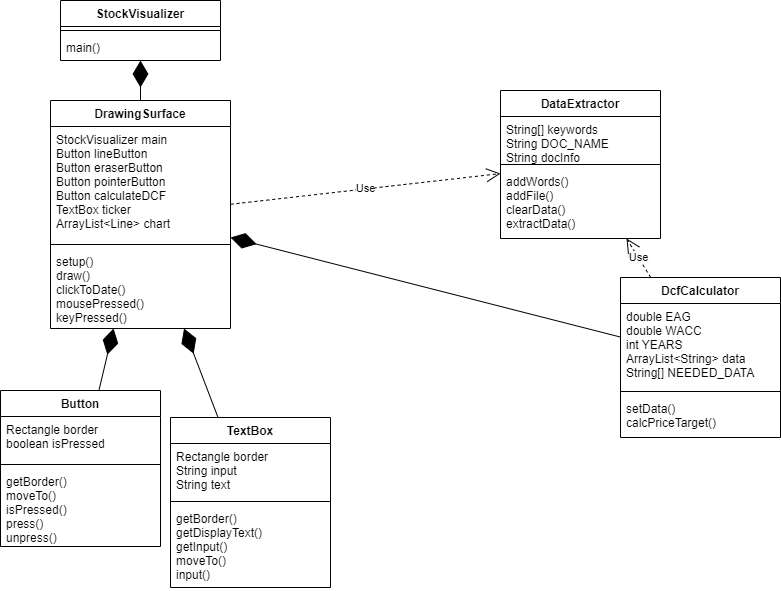

The diagram above was exported from draw.io. Its source (the exported page's mxGraphModel, read from the mxfile embedded in the PNG):
<mxGraphModel dx="782" dy="428" grid="1" gridSize="10" guides="1" tooltips="1" connect="1" arrows="1" fold="1" page="1" pageScale="1" pageWidth="850" pageHeight="1100" math="0" shadow="0">
  <root>
    <mxCell id="0" />
    <mxCell id="1" parent="0" />
    <mxCell id="KRXll2KIAB5Qh6HTXD98-2" value="DrawingSurface" style="swimlane;fontStyle=1;align=center;verticalAlign=top;childLayout=stackLayout;horizontal=1;startSize=26;horizontalStack=0;resizeParent=1;resizeParentMax=0;resizeLast=0;collapsible=1;marginBottom=0;" parent="1" vertex="1">
      <mxGeometry x="50" y="180" width="180" height="228" as="geometry" />
    </mxCell>
    <mxCell id="KRXll2KIAB5Qh6HTXD98-3" value="StockVisualizer main&#10;Button lineButton&#10;Button eraserButton&#10;Button pointerButton&#10;Button calculateDCF&#10;TextBox ticker&#10;ArrayList&lt;Line&gt; chart" style="text;strokeColor=none;fillColor=none;align=left;verticalAlign=top;spacingLeft=4;spacingRight=4;overflow=hidden;rotatable=0;points=[[0,0.5],[1,0.5]];portConstraint=eastwest;" parent="KRXll2KIAB5Qh6HTXD98-2" vertex="1">
      <mxGeometry y="26" width="180" height="114" as="geometry" />
    </mxCell>
    <mxCell id="KRXll2KIAB5Qh6HTXD98-4" value="" style="line;strokeWidth=1;fillColor=none;align=left;verticalAlign=middle;spacingTop=-1;spacingLeft=3;spacingRight=3;rotatable=0;labelPosition=right;points=[];portConstraint=eastwest;" parent="KRXll2KIAB5Qh6HTXD98-2" vertex="1">
      <mxGeometry y="140" width="180" height="8" as="geometry" />
    </mxCell>
    <mxCell id="KRXll2KIAB5Qh6HTXD98-5" value="setup()&#10;draw()&#10;clickToDate()&#10;mousePressed()&#10;keyPressed()&#10;" style="text;strokeColor=none;fillColor=none;align=left;verticalAlign=top;spacingLeft=4;spacingRight=4;overflow=hidden;rotatable=0;points=[[0,0.5],[1,0.5]];portConstraint=eastwest;" parent="KRXll2KIAB5Qh6HTXD98-2" vertex="1">
      <mxGeometry y="148" width="180" height="80" as="geometry" />
    </mxCell>
    <mxCell id="wIrCw02iRbcptemZOsRP-1" value="DcfCalculator" style="swimlane;fontStyle=1;align=center;verticalAlign=top;childLayout=stackLayout;horizontal=1;startSize=26;horizontalStack=0;resizeParent=1;resizeParentMax=0;resizeLast=0;collapsible=1;marginBottom=0;" parent="1" vertex="1">
      <mxGeometry x="620" y="357" width="160" height="160" as="geometry" />
    </mxCell>
    <mxCell id="wIrCw02iRbcptemZOsRP-2" value="double EAG&#10;double WACC&#10;int YEARS&#10;ArrayList&lt;String&gt; data&#10;String[] NEEDED_DATA" style="text;strokeColor=none;fillColor=none;align=left;verticalAlign=top;spacingLeft=4;spacingRight=4;overflow=hidden;rotatable=0;points=[[0,0.5],[1,0.5]];portConstraint=eastwest;" parent="wIrCw02iRbcptemZOsRP-1" vertex="1">
      <mxGeometry y="26" width="160" height="84" as="geometry" />
    </mxCell>
    <mxCell id="wIrCw02iRbcptemZOsRP-3" value="" style="line;strokeWidth=1;fillColor=none;align=left;verticalAlign=middle;spacingTop=-1;spacingLeft=3;spacingRight=3;rotatable=0;labelPosition=right;points=[];portConstraint=eastwest;" parent="wIrCw02iRbcptemZOsRP-1" vertex="1">
      <mxGeometry y="110" width="160" height="8" as="geometry" />
    </mxCell>
    <mxCell id="wIrCw02iRbcptemZOsRP-4" value="setData()&#10;calcPriceTarget()" style="text;strokeColor=none;fillColor=none;align=left;verticalAlign=top;spacingLeft=4;spacingRight=4;overflow=hidden;rotatable=0;points=[[0,0.5],[1,0.5]];portConstraint=eastwest;" parent="wIrCw02iRbcptemZOsRP-1" vertex="1">
      <mxGeometry y="118" width="160" height="42" as="geometry" />
    </mxCell>
    <mxCell id="KRXll2KIAB5Qh6HTXD98-26" value="StockVisualizer" style="swimlane;fontStyle=1;align=center;verticalAlign=top;childLayout=stackLayout;horizontal=1;startSize=26;horizontalStack=0;resizeParent=1;resizeParentMax=0;resizeLast=0;collapsible=1;marginBottom=0;" parent="1" vertex="1">
      <mxGeometry x="60" y="80" width="160" height="60" as="geometry" />
    </mxCell>
    <mxCell id="KRXll2KIAB5Qh6HTXD98-28" value="" style="line;strokeWidth=1;fillColor=none;align=left;verticalAlign=middle;spacingTop=-1;spacingLeft=3;spacingRight=3;rotatable=0;labelPosition=right;points=[];portConstraint=eastwest;" parent="KRXll2KIAB5Qh6HTXD98-26" vertex="1">
      <mxGeometry y="26" width="160" height="8" as="geometry" />
    </mxCell>
    <mxCell id="KRXll2KIAB5Qh6HTXD98-29" value="main()" style="text;strokeColor=none;fillColor=none;align=left;verticalAlign=top;spacingLeft=4;spacingRight=4;overflow=hidden;rotatable=0;points=[[0,0.5],[1,0.5]];portConstraint=eastwest;" parent="KRXll2KIAB5Qh6HTXD98-26" vertex="1">
      <mxGeometry y="34" width="160" height="26" as="geometry" />
    </mxCell>
    <mxCell id="wIrCw02iRbcptemZOsRP-14" value="DataExtractor" style="swimlane;fontStyle=1;align=center;verticalAlign=top;childLayout=stackLayout;horizontal=1;startSize=26;horizontalStack=0;resizeParent=1;resizeParentMax=0;resizeLast=0;collapsible=1;marginBottom=0;" parent="1" vertex="1">
      <mxGeometry x="500" y="170" width="160" height="148" as="geometry" />
    </mxCell>
    <mxCell id="wIrCw02iRbcptemZOsRP-15" value="String[] keywords&#10;String DOC_NAME&#10;String docInfo" style="text;strokeColor=none;fillColor=none;align=left;verticalAlign=top;spacingLeft=4;spacingRight=4;overflow=hidden;rotatable=0;points=[[0,0.5],[1,0.5]];portConstraint=eastwest;" parent="wIrCw02iRbcptemZOsRP-14" vertex="1">
      <mxGeometry y="26" width="160" height="44" as="geometry" />
    </mxCell>
    <mxCell id="wIrCw02iRbcptemZOsRP-16" value="" style="line;strokeWidth=1;fillColor=none;align=left;verticalAlign=middle;spacingTop=-1;spacingLeft=3;spacingRight=3;rotatable=0;labelPosition=right;points=[];portConstraint=eastwest;" parent="wIrCw02iRbcptemZOsRP-14" vertex="1">
      <mxGeometry y="70" width="160" height="8" as="geometry" />
    </mxCell>
    <mxCell id="wIrCw02iRbcptemZOsRP-17" value="addWords()&#10;addFile()&#10;clearData()&#10;extractData()" style="text;strokeColor=none;fillColor=none;align=left;verticalAlign=top;spacingLeft=4;spacingRight=4;overflow=hidden;rotatable=0;points=[[0,0.5],[1,0.5]];portConstraint=eastwest;" parent="wIrCw02iRbcptemZOsRP-14" vertex="1">
      <mxGeometry y="78" width="160" height="70" as="geometry" />
    </mxCell>
    <mxCell id="HFc1NcHJ7HlOLO1T56Pa-1" value="Button" style="swimlane;fontStyle=1;align=center;verticalAlign=top;childLayout=stackLayout;horizontal=1;startSize=26;horizontalStack=0;resizeParent=1;resizeParentMax=0;resizeLast=0;collapsible=1;marginBottom=0;" parent="1" vertex="1">
      <mxGeometry y="470" width="160" height="156" as="geometry" />
    </mxCell>
    <mxCell id="HFc1NcHJ7HlOLO1T56Pa-2" value="Rectangle border&#10;boolean isPressed" style="text;strokeColor=none;fillColor=none;align=left;verticalAlign=top;spacingLeft=4;spacingRight=4;overflow=hidden;rotatable=0;points=[[0,0.5],[1,0.5]];portConstraint=eastwest;" parent="HFc1NcHJ7HlOLO1T56Pa-1" vertex="1">
      <mxGeometry y="26" width="160" height="44" as="geometry" />
    </mxCell>
    <mxCell id="HFc1NcHJ7HlOLO1T56Pa-3" value="" style="line;strokeWidth=1;fillColor=none;align=left;verticalAlign=middle;spacingTop=-1;spacingLeft=3;spacingRight=3;rotatable=0;labelPosition=right;points=[];portConstraint=eastwest;" parent="HFc1NcHJ7HlOLO1T56Pa-1" vertex="1">
      <mxGeometry y="70" width="160" height="8" as="geometry" />
    </mxCell>
    <mxCell id="HFc1NcHJ7HlOLO1T56Pa-4" value="getBorder()&#10;moveTo()&#10;isPressed()&#10;press()&#10;unpress()" style="text;strokeColor=none;fillColor=none;align=left;verticalAlign=top;spacingLeft=4;spacingRight=4;overflow=hidden;rotatable=0;points=[[0,0.5],[1,0.5]];portConstraint=eastwest;" parent="HFc1NcHJ7HlOLO1T56Pa-1" vertex="1">
      <mxGeometry y="78" width="160" height="78" as="geometry" />
    </mxCell>
    <mxCell id="HFc1NcHJ7HlOLO1T56Pa-6" value="" style="endArrow=diamondThin;endFill=1;endSize=24;html=1;rounded=0;" parent="1" source="HFc1NcHJ7HlOLO1T56Pa-1" target="KRXll2KIAB5Qh6HTXD98-2" edge="1">
      <mxGeometry width="160" relative="1" as="geometry">
        <mxPoint x="170" y="420" as="sourcePoint" />
        <mxPoint x="490" y="290" as="targetPoint" />
      </mxGeometry>
    </mxCell>
    <mxCell id="eWnGksQNyRdKh5KQWeJu-4" value="" style="endArrow=diamondThin;endFill=1;endSize=24;html=1;rounded=0;" parent="1" source="wIrCw02iRbcptemZOsRP-1" target="KRXll2KIAB5Qh6HTXD98-2" edge="1">
      <mxGeometry width="160" relative="1" as="geometry">
        <mxPoint x="102.5" y="510" as="sourcePoint" />
        <mxPoint x="117.5" y="450" as="targetPoint" />
      </mxGeometry>
    </mxCell>
    <mxCell id="eWnGksQNyRdKh5KQWeJu-5" value="" style="endArrow=diamondThin;endFill=1;endSize=24;html=1;rounded=0;" parent="1" source="KRXll2KIAB5Qh6HTXD98-2" target="KRXll2KIAB5Qh6HTXD98-26" edge="1">
      <mxGeometry width="160" relative="1" as="geometry">
        <mxPoint x="340" y="188" as="sourcePoint" />
        <mxPoint x="370" y="290" as="targetPoint" />
      </mxGeometry>
    </mxCell>
    <mxCell id="eWnGksQNyRdKh5KQWeJu-7" value="Use" style="endArrow=open;endSize=12;dashed=1;html=1;rounded=0;" parent="1" source="wIrCw02iRbcptemZOsRP-1" target="wIrCw02iRbcptemZOsRP-14" edge="1">
      <mxGeometry width="160" relative="1" as="geometry">
        <mxPoint x="290" y="540" as="sourcePoint" />
        <mxPoint x="450" y="540" as="targetPoint" />
      </mxGeometry>
    </mxCell>
    <mxCell id="eWnGksQNyRdKh5KQWeJu-8" value="Use" style="endArrow=open;endSize=12;dashed=1;html=1;rounded=0;" parent="1" source="KRXll2KIAB5Qh6HTXD98-2" target="wIrCw02iRbcptemZOsRP-14" edge="1">
      <mxGeometry width="160" relative="1" as="geometry">
        <mxPoint x="320" y="520" as="sourcePoint" />
        <mxPoint x="345" y="470" as="targetPoint" />
      </mxGeometry>
    </mxCell>
    <mxCell id="eWnGksQNyRdKh5KQWeJu-10" value="TextBox" style="swimlane;fontStyle=1;align=center;verticalAlign=top;childLayout=stackLayout;horizontal=1;startSize=26;horizontalStack=0;resizeParent=1;resizeParentMax=0;resizeLast=0;collapsible=1;marginBottom=0;" parent="1" vertex="1">
      <mxGeometry x="170" y="497" width="160" height="170" as="geometry" />
    </mxCell>
    <mxCell id="eWnGksQNyRdKh5KQWeJu-11" value="Rectangle border&#10;String input&#10;String text" style="text;strokeColor=none;fillColor=none;align=left;verticalAlign=top;spacingLeft=4;spacingRight=4;overflow=hidden;rotatable=0;points=[[0,0.5],[1,0.5]];portConstraint=eastwest;" parent="eWnGksQNyRdKh5KQWeJu-10" vertex="1">
      <mxGeometry y="26" width="160" height="54" as="geometry" />
    </mxCell>
    <mxCell id="eWnGksQNyRdKh5KQWeJu-12" value="" style="line;strokeWidth=1;fillColor=none;align=left;verticalAlign=middle;spacingTop=-1;spacingLeft=3;spacingRight=3;rotatable=0;labelPosition=right;points=[];portConstraint=eastwest;" parent="eWnGksQNyRdKh5KQWeJu-10" vertex="1">
      <mxGeometry y="80" width="160" height="8" as="geometry" />
    </mxCell>
    <mxCell id="eWnGksQNyRdKh5KQWeJu-13" value="getBorder()&#10;getDisplayText()&#10;getInput()&#10;moveTo()&#10;input()" style="text;strokeColor=none;fillColor=none;align=left;verticalAlign=top;spacingLeft=4;spacingRight=4;overflow=hidden;rotatable=0;points=[[0,0.5],[1,0.5]];portConstraint=eastwest;" parent="eWnGksQNyRdKh5KQWeJu-10" vertex="1">
      <mxGeometry y="88" width="160" height="82" as="geometry" />
    </mxCell>
    <mxCell id="eWnGksQNyRdKh5KQWeJu-14" value="" style="endArrow=diamondThin;endFill=1;endSize=24;html=1;rounded=0;" parent="1" source="eWnGksQNyRdKh5KQWeJu-10" target="KRXll2KIAB5Qh6HTXD98-2" edge="1">
      <mxGeometry width="160" relative="1" as="geometry">
        <mxPoint x="240" y="480" as="sourcePoint" />
        <mxPoint x="122.19512195121945" y="418" as="targetPoint" />
      </mxGeometry>
    </mxCell>
  </root>
</mxGraphModel>